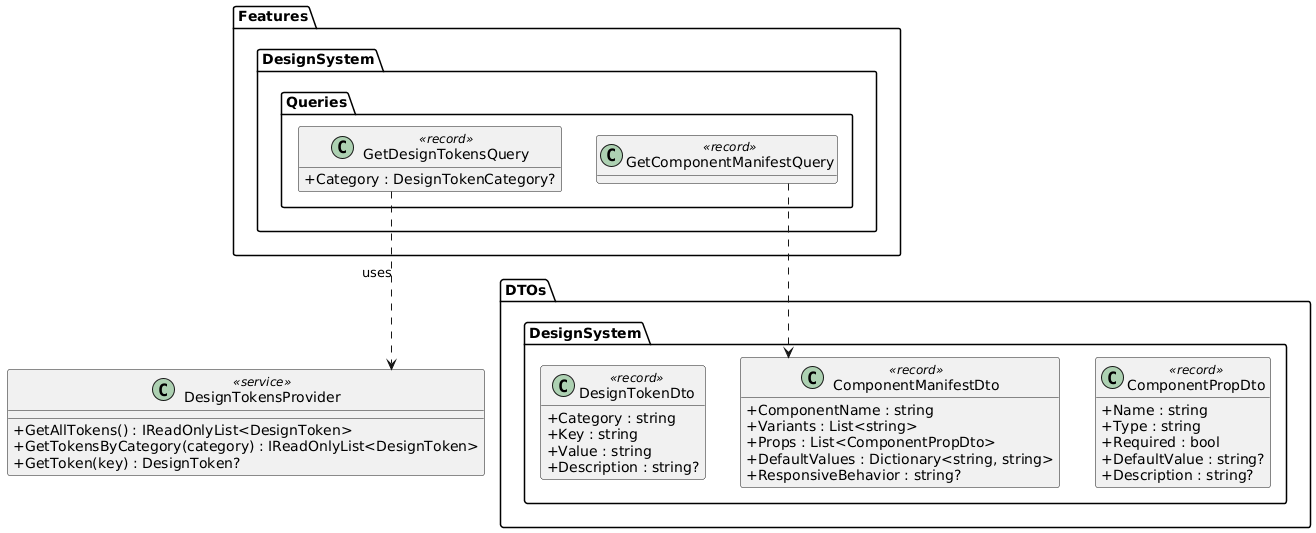

The diagram above was rendered by PlantUML. Its source (embedded in the PNG):
@startuml
skinparam classAttributeIconSize 0
skinparam linetype ortho
hide empty methods

package "Features.DesignSystem.Queries" {
  class GetDesignTokensQuery <<record>> {
    +Category : DesignTokenCategory?
  }

  class GetComponentManifestQuery <<record>>
}

package "DTOs.DesignSystem" {
  class DesignTokenDto <<record>> {
    +Category : string
    +Key : string
    +Value : string
    +Description : string?
  }

  class ComponentManifestDto <<record>> {
    +ComponentName : string
    +Variants : List<string>
    +Props : List<ComponentPropDto>
    +DefaultValues : Dictionary<string, string>
    +ResponsiveBehavior : string?
  }

  class ComponentPropDto <<record>> {
    +Name : string
    +Type : string
    +Required : bool
    +DefaultValue : string?
    +Description : string?
  }
}

class DesignTokensProvider <<service>> {
  +GetAllTokens() : IReadOnlyList<DesignToken>
  +GetTokensByCategory(category) : IReadOnlyList<DesignToken>
  +GetToken(key) : DesignToken?
}

GetDesignTokensQuery ..> DesignTokensProvider : uses
GetComponentManifestQuery ..> ComponentManifestDto

@enduml